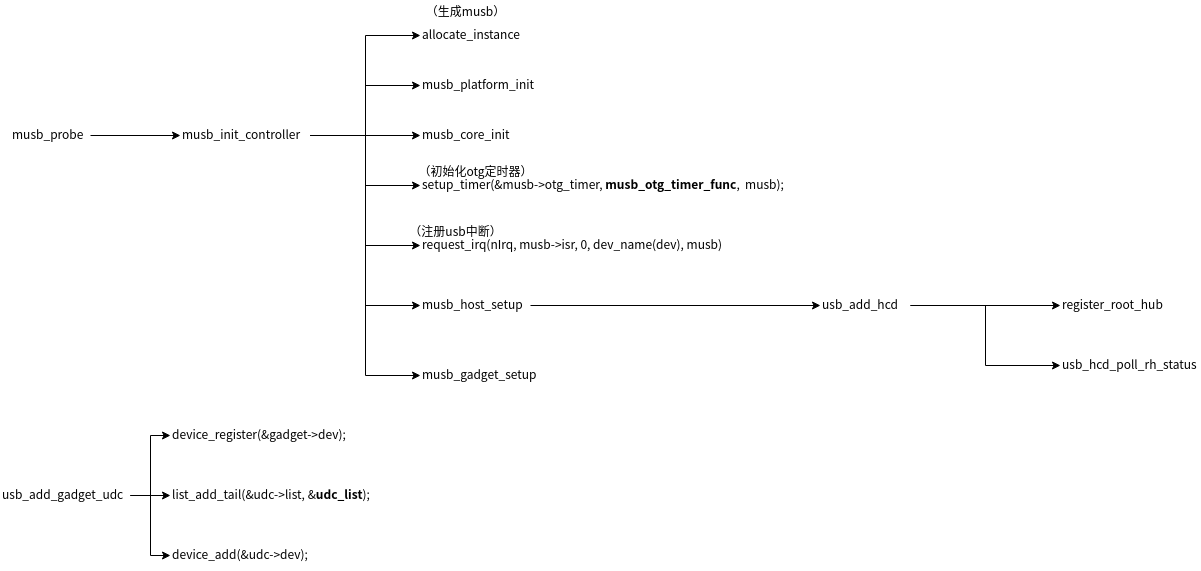

The diagram above was exported from draw.io. Its source (the exported page's mxGraphModel, read from the mxfile embedded in the PNG):
<mxGraphModel dx="1595" dy="764" grid="1" gridSize="10" guides="1" tooltips="1" connect="1" arrows="1" fold="1" page="1" pageScale="1" pageWidth="3300" pageHeight="4681" math="0" shadow="0">
  <root>
    <mxCell id="0" />
    <mxCell id="1" parent="0" />
    <mxCell id="N6jNOfOCHyEcodvzmZ8B-1" style="edgeStyle=orthogonalEdgeStyle;rounded=0;orthogonalLoop=1;jettySize=auto;html=1;entryX=0;entryY=0.5;entryDx=0;entryDy=0;" parent="1" source="N6jNOfOCHyEcodvzmZ8B-4" target="N6jNOfOCHyEcodvzmZ8B-5" edge="1">
      <mxGeometry relative="1" as="geometry" />
    </mxCell>
    <mxCell id="N6jNOfOCHyEcodvzmZ8B-2" style="edgeStyle=orthogonalEdgeStyle;rounded=0;orthogonalLoop=1;jettySize=auto;html=1;entryX=0;entryY=0.5;entryDx=0;entryDy=0;" parent="1" source="N6jNOfOCHyEcodvzmZ8B-4" target="N6jNOfOCHyEcodvzmZ8B-6" edge="1">
      <mxGeometry relative="1" as="geometry" />
    </mxCell>
    <mxCell id="N6jNOfOCHyEcodvzmZ8B-3" style="edgeStyle=orthogonalEdgeStyle;rounded=0;orthogonalLoop=1;jettySize=auto;html=1;entryX=0;entryY=0.5;entryDx=0;entryDy=0;" parent="1" source="N6jNOfOCHyEcodvzmZ8B-4" target="N6jNOfOCHyEcodvzmZ8B-7" edge="1">
      <mxGeometry relative="1" as="geometry" />
    </mxCell>
    <mxCell id="N6jNOfOCHyEcodvzmZ8B-4" value="usb_add_gadget_udc" style="text;whiteSpace=wrap;html=1;" parent="1" vertex="1">
      <mxGeometry x="30" y="580" width="130" height="30" as="geometry" />
    </mxCell>
    <mxCell id="N6jNOfOCHyEcodvzmZ8B-5" value="device_register(&amp;gadget-&gt;dev);" style="text;whiteSpace=wrap;html=1;" parent="1" vertex="1">
      <mxGeometry x="200" y="520" width="200" height="30" as="geometry" />
    </mxCell>
    <mxCell id="N6jNOfOCHyEcodvzmZ8B-6" value="list_add_tail(&amp;amp;udc-&amp;gt;list, &amp;amp;&lt;b&gt;udc_list&lt;/b&gt;);" style="text;whiteSpace=wrap;html=1;" parent="1" vertex="1">
      <mxGeometry x="200" y="580" width="220" height="30" as="geometry" />
    </mxCell>
    <mxCell id="N6jNOfOCHyEcodvzmZ8B-7" value="device_add(&amp;udc-&gt;dev);" style="text;whiteSpace=wrap;html=1;" parent="1" vertex="1">
      <mxGeometry x="200" y="640" width="160" height="30" as="geometry" />
    </mxCell>
    <mxCell id="N6jNOfOCHyEcodvzmZ8B-8" style="edgeStyle=orthogonalEdgeStyle;rounded=0;orthogonalLoop=1;jettySize=auto;html=1;entryX=0;entryY=0.5;entryDx=0;entryDy=0;" parent="1" source="N6jNOfOCHyEcodvzmZ8B-9" target="N6jNOfOCHyEcodvzmZ8B-17" edge="1">
      <mxGeometry relative="1" as="geometry" />
    </mxCell>
    <mxCell id="N6jNOfOCHyEcodvzmZ8B-9" value="musb_probe" style="text;whiteSpace=wrap;html=1;" parent="1" vertex="1">
      <mxGeometry x="40" y="220" width="80" height="30" as="geometry" />
    </mxCell>
    <mxCell id="N6jNOfOCHyEcodvzmZ8B-10" style="edgeStyle=orthogonalEdgeStyle;rounded=0;orthogonalLoop=1;jettySize=auto;html=1;entryX=0;entryY=0.5;entryDx=0;entryDy=0;" parent="1" source="N6jNOfOCHyEcodvzmZ8B-17" target="N6jNOfOCHyEcodvzmZ8B-18" edge="1">
      <mxGeometry relative="1" as="geometry" />
    </mxCell>
    <mxCell id="N6jNOfOCHyEcodvzmZ8B-11" style="edgeStyle=orthogonalEdgeStyle;rounded=0;orthogonalLoop=1;jettySize=auto;html=1;entryX=0;entryY=0.5;entryDx=0;entryDy=0;" parent="1" source="N6jNOfOCHyEcodvzmZ8B-17" target="N6jNOfOCHyEcodvzmZ8B-20" edge="1">
      <mxGeometry relative="1" as="geometry" />
    </mxCell>
    <mxCell id="N6jNOfOCHyEcodvzmZ8B-12" style="edgeStyle=orthogonalEdgeStyle;rounded=0;orthogonalLoop=1;jettySize=auto;html=1;entryX=0;entryY=0.5;entryDx=0;entryDy=0;" parent="1" source="N6jNOfOCHyEcodvzmZ8B-17" target="N6jNOfOCHyEcodvzmZ8B-21" edge="1">
      <mxGeometry relative="1" as="geometry" />
    </mxCell>
    <mxCell id="N6jNOfOCHyEcodvzmZ8B-13" style="edgeStyle=orthogonalEdgeStyle;rounded=0;orthogonalLoop=1;jettySize=auto;html=1;entryX=0;entryY=0.5;entryDx=0;entryDy=0;" parent="1" source="N6jNOfOCHyEcodvzmZ8B-17" target="N6jNOfOCHyEcodvzmZ8B-22" edge="1">
      <mxGeometry relative="1" as="geometry" />
    </mxCell>
    <mxCell id="N6jNOfOCHyEcodvzmZ8B-14" style="edgeStyle=orthogonalEdgeStyle;rounded=0;orthogonalLoop=1;jettySize=auto;html=1;entryX=0;entryY=0.5;entryDx=0;entryDy=0;" parent="1" source="N6jNOfOCHyEcodvzmZ8B-17" target="N6jNOfOCHyEcodvzmZ8B-23" edge="1">
      <mxGeometry relative="1" as="geometry" />
    </mxCell>
    <mxCell id="N6jNOfOCHyEcodvzmZ8B-15" style="edgeStyle=orthogonalEdgeStyle;rounded=0;orthogonalLoop=1;jettySize=auto;html=1;entryX=0;entryY=0.5;entryDx=0;entryDy=0;" parent="1" source="N6jNOfOCHyEcodvzmZ8B-17" target="N6jNOfOCHyEcodvzmZ8B-27" edge="1">
      <mxGeometry relative="1" as="geometry" />
    </mxCell>
    <mxCell id="N6jNOfOCHyEcodvzmZ8B-16" style="edgeStyle=orthogonalEdgeStyle;rounded=0;orthogonalLoop=1;jettySize=auto;html=1;entryX=0;entryY=0.5;entryDx=0;entryDy=0;" parent="1" source="N6jNOfOCHyEcodvzmZ8B-17" target="N6jNOfOCHyEcodvzmZ8B-28" edge="1">
      <mxGeometry relative="1" as="geometry" />
    </mxCell>
    <mxCell id="N6jNOfOCHyEcodvzmZ8B-17" value="musb_init_controller" style="text;whiteSpace=wrap;html=1;" parent="1" vertex="1">
      <mxGeometry x="210" y="220" width="130" height="30" as="geometry" />
    </mxCell>
    <mxCell id="N6jNOfOCHyEcodvzmZ8B-18" value="allocate_instance" style="text;whiteSpace=wrap;html=1;" parent="1" vertex="1">
      <mxGeometry x="450" y="120" width="120" height="30" as="geometry" />
    </mxCell>
    <mxCell id="N6jNOfOCHyEcodvzmZ8B-19" value="（生成musb）" style="text;html=1;align=center;verticalAlign=middle;resizable=0;points=[];autosize=1;" parent="1" vertex="1">
      <mxGeometry x="450" y="100" width="90" height="20" as="geometry" />
    </mxCell>
    <mxCell id="N6jNOfOCHyEcodvzmZ8B-20" value="musb_platform_init" style="text;whiteSpace=wrap;html=1;" parent="1" vertex="1">
      <mxGeometry x="450" y="170" width="140" height="30" as="geometry" />
    </mxCell>
    <mxCell id="N6jNOfOCHyEcodvzmZ8B-21" value="musb_core_init" style="text;whiteSpace=wrap;html=1;" parent="1" vertex="1">
      <mxGeometry x="450" y="220" width="110" height="30" as="geometry" />
    </mxCell>
    <mxCell id="N6jNOfOCHyEcodvzmZ8B-22" value="setup_timer(&amp;amp;musb-&amp;gt;otg_timer, &lt;b&gt;musb_otg_timer_func&lt;/b&gt;,&amp;nbsp; musb);" style="text;whiteSpace=wrap;html=1;" parent="1" vertex="1">
      <mxGeometry x="450" y="270" width="370" height="30" as="geometry" />
    </mxCell>
    <mxCell id="N6jNOfOCHyEcodvzmZ8B-23" value="request_irq(nIrq, musb-&gt;isr, 0, dev_name(dev), musb)" style="text;whiteSpace=wrap;html=1;" parent="1" vertex="1">
      <mxGeometry x="450" y="330" width="330" height="30" as="geometry" />
    </mxCell>
    <mxCell id="N6jNOfOCHyEcodvzmZ8B-24" value="（注册usb中断）" style="text;html=1;align=center;verticalAlign=middle;resizable=0;points=[];autosize=1;" parent="1" vertex="1">
      <mxGeometry x="430" y="320" width="110" height="20" as="geometry" />
    </mxCell>
    <mxCell id="N6jNOfOCHyEcodvzmZ8B-25" value="（初始化otg定时器）" style="text;html=1;align=center;verticalAlign=middle;resizable=0;points=[];autosize=1;" parent="1" vertex="1">
      <mxGeometry x="440" y="260" width="130" height="20" as="geometry" />
    </mxCell>
    <mxCell id="N6jNOfOCHyEcodvzmZ8B-26" style="edgeStyle=orthogonalEdgeStyle;rounded=0;orthogonalLoop=1;jettySize=auto;html=1;entryX=0;entryY=0.5;entryDx=0;entryDy=0;" parent="1" source="N6jNOfOCHyEcodvzmZ8B-27" target="N6jNOfOCHyEcodvzmZ8B-31" edge="1">
      <mxGeometry relative="1" as="geometry" />
    </mxCell>
    <mxCell id="N6jNOfOCHyEcodvzmZ8B-27" value="musb_host_setup" style="text;whiteSpace=wrap;html=1;" parent="1" vertex="1">
      <mxGeometry x="450" y="390" width="110" height="30" as="geometry" />
    </mxCell>
    <mxCell id="N6jNOfOCHyEcodvzmZ8B-28" value="musb_gadget_setup" style="text;whiteSpace=wrap;html=1;" parent="1" vertex="1">
      <mxGeometry x="450" y="460" width="140" height="30" as="geometry" />
    </mxCell>
    <mxCell id="N6jNOfOCHyEcodvzmZ8B-29" style="edgeStyle=orthogonalEdgeStyle;rounded=0;orthogonalLoop=1;jettySize=auto;html=1;" parent="1" source="N6jNOfOCHyEcodvzmZ8B-31" target="N6jNOfOCHyEcodvzmZ8B-32" edge="1">
      <mxGeometry relative="1" as="geometry" />
    </mxCell>
    <mxCell id="N6jNOfOCHyEcodvzmZ8B-30" style="edgeStyle=orthogonalEdgeStyle;rounded=0;orthogonalLoop=1;jettySize=auto;html=1;entryX=0;entryY=0.5;entryDx=0;entryDy=0;" parent="1" source="N6jNOfOCHyEcodvzmZ8B-31" target="N6jNOfOCHyEcodvzmZ8B-33" edge="1">
      <mxGeometry relative="1" as="geometry" />
    </mxCell>
    <mxCell id="N6jNOfOCHyEcodvzmZ8B-31" value="usb_add_hcd" style="text;whiteSpace=wrap;html=1;" parent="1" vertex="1">
      <mxGeometry x="850" y="390" width="90" height="30" as="geometry" />
    </mxCell>
    <mxCell id="N6jNOfOCHyEcodvzmZ8B-32" value="register_root_hub" style="text;whiteSpace=wrap;html=1;" parent="1" vertex="1">
      <mxGeometry x="1090" y="390" width="110" height="30" as="geometry" />
    </mxCell>
    <mxCell id="N6jNOfOCHyEcodvzmZ8B-33" value="usb_hcd_poll_rh_status" style="text;whiteSpace=wrap;html=1;" parent="1" vertex="1">
      <mxGeometry x="1090" y="450" width="140" height="30" as="geometry" />
    </mxCell>
  </root>
</mxGraphModel>